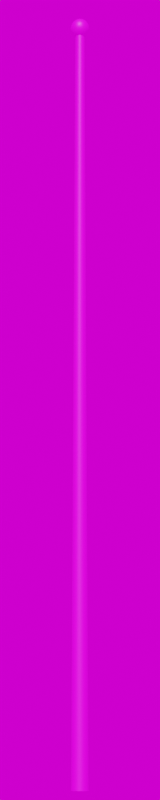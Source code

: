 # Source: Gro_e_Glocke_6000.blend  (saved by Blender 3.4.6; exported with 4.5.12 LTS)
import bpy
from mathutils import Matrix  # noqa: F401  (used for matrix-valued properties, if any)

bpy.ops.wm.read_factory_settings(use_empty=True)
scene = bpy.context.scene
scene.name = 'Scene'

# ---- collections
col_collection = bpy.data.collections.new('Collection'); scene.collection.children.link(col_collection)

# ---- images (referenced by path relative to the original .blend; pixels are not part of the script)
import os
ASSET_DIR = os.environ.get("B2B_ASSET_DIR", "")  # directory of the original .blend (textures are referenced by path, not embedded)
HERE = os.path.dirname(os.path.abspath(__file__))  # packed textures are extracted next to this script under _unpacked/

def load_image(name, relpath, width, height, colorspace="sRGB"):
    """Load a texture the original file referenced (path relative to the .blend, or extracted next to this script)."""
    p = next((c for c in (os.path.join(HERE, relpath), os.path.join(ASSET_DIR, relpath)) if relpath and os.path.exists(c)), "")
    if p:
        img = bpy.data.images.load(p, check_existing=True)
        img.name = name
    else:  # same state as the original file: an image datablock whose file is absent (Cycles renders it pink)
        img = bpy.data.images.new(name, width, height)
        img.source = "FILE"
        img.filepath = "//" + (relpath or name)
    img.colorspace_settings.name = colorspace
    return img
img_dunkelgrau_jpg_010 = load_image('dunkelgrau.jpg.010', 'dunkelgrau.jpg', 1024, 1024, 'sRGB')
img_kloofendal_48d_partly_cloudy_puresky_8k_hdr = load_image('kloofendal_48d_partly_cloudy_puresky_8k.hdr', 'kloofendal_48d_partly_cloudy_puresky_8k.hdr', 1024, 1024, 'Linear Rec.709')

# ---- materials (node trees are filled in below, after node groups)
mat_dunkelgrau_015 = bpy.data.materials.new('dunkelgrau.015')
mat_dunkelgrau_015.roughness = 0.5
mat_dunkelgrau_016 = bpy.data.materials.new('dunkelgrau.016')
mat_dunkelgrau_016.roughness = 0.5

# ---- material node trees
mat_dunkelgrau_015.use_nodes = True; mat_dunkelgrau_015.node_tree.nodes.clear()
_N = mat_dunkelgrau_015.node_tree.nodes; _L = mat_dunkelgrau_015.node_tree.links
n0 = _N.new('ShaderNodeBsdfPrincipled'); n0.name = 'Principled BSDF'; n0.location = (1200, 0)
n0.distribution = 'GGX'
n0.subsurface_method = 'RANDOM_WALK_SKIN'
n0.inputs[3].default_value = 1.45
n0.inputs[27].default_value = (0.0, 0.0, 0.0, 1.0)
n0.inputs[28].default_value = 1.0
n1 = _N.new('ShaderNodeOutputMaterial'); n1.name = 'Material Output'; n1.location = (1500, 0)
n2 = _N.new('ShaderNodeTexImage'); n2.name = 'Image Texture'; n2.location = (600, 0)
n2.image = img_dunkelgrau_jpg_010
_L.new(n2.outputs[0], n0.inputs[0])
_L.new(n0.outputs[0], n1.inputs[0])
n1.is_active_output = True
mat_dunkelgrau_016.use_nodes = True; mat_dunkelgrau_016.node_tree.nodes.clear()
_N = mat_dunkelgrau_016.node_tree.nodes; _L = mat_dunkelgrau_016.node_tree.links
n0 = _N.new('ShaderNodeBsdfPrincipled'); n0.name = 'Principled BSDF'; n0.location = (1200, 0)
n0.distribution = 'GGX'
n0.subsurface_method = 'RANDOM_WALK_SKIN'
n0.inputs[3].default_value = 1.45
n0.inputs[27].default_value = (0.0, 0.0, 0.0, 1.0)
n0.inputs[28].default_value = 1.0
n1 = _N.new('ShaderNodeOutputMaterial'); n1.name = 'Material Output'; n1.location = (1500, 0)
n2 = _N.new('ShaderNodeTexImage'); n2.name = 'Image Texture'; n2.location = (600, 0)
n2.image = img_dunkelgrau_jpg_010
_L.new(n2.outputs[0], n0.inputs[0])
_L.new(n0.outputs[0], n1.inputs[0])
n1.is_active_output = True

# ---- world
world_world = bpy.data.worlds.new('World'); scene.world = world_world
world_world.use_nodes = True; world_world.node_tree.nodes.clear()
_N = world_world.node_tree.nodes; _L = world_world.node_tree.links
n0 = _N.new('ShaderNodeOutputWorld'); n0.name = 'World Output'; n0.location = (300, 300)
n1 = _N.new('ShaderNodeBackground'); n1.name = 'Background'; n1.location = (10, 300)
n2 = _N.new('ShaderNodeTexEnvironment'); n2.name = 'Environment Texture'; n2.location = (-280, 280)
n2.image = img_kloofendal_48d_partly_cloudy_puresky_8k_hdr
_L.new(n1.outputs[0], n0.inputs[0])
_L.new(n2.outputs[0], n1.inputs[0])
n0.is_active_output = True
world_world.color = (0.05088, 0.05088, 0.05088)
world_world.use_sun_shadow = False
world_world.sun_shadow_jitter_overblur = 0.0

# ---- cameras
cam_camera = bpy.data.cameras.new('Camera')
cam_camera.lens = 100.0

# ---- meshes
me_gro_e_mastkugel = bpy.data.meshes.new('große_Mastkugel')
me_gro_e_mastkugel.from_pydata([(0.0, 0.06929, 6.03), (0.0, 0.075, 6.0), (0.0, 0.06929, 5.97), (0.0, 0.0287, 5.928), (0.01098, 0.02652, 6.072), (0.02029, 0.049, 6.055), (0.02652, 0.06402, 6.03), (0.0287, 0.06929, 6.0), (0.02652, 0.06402, 5.97), (0.02029, 0.049, 5.945), (0.01098, 0.02652, 5.928), (0.02029, 0.02029, 6.072), (0.0375, 0.0375, 6.055), (0.049, 0.049, 6.03), (0.05303, 0.05303, 6.0), (0.049, 0.049, 5.97), (0.0375, 0.0375, 5.945), (0.02029, 0.02029, 5.928), (0.02652, 0.01098, 6.072), (0.049, 0.02029, 6.055), (0.06402, 0.02652, 6.03), (0.06929, 0.0287, 6.0), (0.06402, 0.02652, 5.97), (0.049, 0.02029, 5.945), (0.02652, 0.01098, 5.928), (0.0287, 0.0, 6.072), (0.05303, 0.0, 6.055), (0.06929, 0.0, 6.03), (0.075, 0.0, 6.0), (0.06929, 0.0, 5.97), (0.05303, 0.0, 5.945), (0.0287, 0.0, 5.928), (0.02652, -0.01098, 6.072), (0.049, -0.02029, 6.055), (0.06402, -0.02652, 6.03), (0.06929, -0.0287, 6.0), (0.06402, -0.02652, 5.97), (0.049, -0.02029, 5.945), (0.02652, -0.01098, 5.928), (0.02029, -0.02029, 6.072), (0.0375, -0.0375, 6.055), (0.049, -0.049, 6.03), (0.05303, -0.05303, 6.0), (0.049, -0.049, 5.97), (0.0375, -0.0375, 5.945), (0.02029, -0.02029, 5.928), (0.01098, -0.02652, 6.072), (0.02029, -0.049, 6.055), (0.02652, -0.06402, 6.03), (0.0287, -0.06929, 6.0), (0.02652, -0.06402, 5.97), (0.02029, -0.049, 5.945), (0.01098, -0.02652, 5.928), (0.0, -0.0287, 6.072), (0.0, -0.05303, 6.055), (0.0, -0.06929, 6.03), (0.0, -0.075, 6.0), (0.0, -0.06929, 5.97), (0.0, -0.05303, 5.945), (0.0, -0.0287, 5.928), (0.0, 0.0, 6.078), (-0.01098, -0.02652, 6.072), (-0.02029, -0.049, 6.055), (-0.02652, -0.06402, 6.03), (-0.0287, -0.06929, 6.0), (-0.02652, -0.06402, 5.97), (-0.02029, -0.049, 5.945), (-0.01098, -0.02652, 5.928), (-0.02029, -0.02029, 6.072), (-0.0375, -0.0375, 6.055), (-0.049, -0.049, 6.03), (-0.05303, -0.05303, 6.0), (-0.049, -0.049, 5.97), (-0.0375, -0.0375, 5.945), (-0.02029, -0.02029, 5.928), (-0.02652, -0.01098, 6.072), (-0.049, -0.02029, 6.055), (-0.06402, -0.02652, 6.03), (-0.06929, -0.0287, 6.0), (-0.06402, -0.02652, 5.97), (-0.049, -0.02029, 5.945), (-0.02652, -0.01098, 5.928), (-0.0287, 0.0, 6.072), (-0.05303, 0.0, 6.055), (-0.06929, 0.0, 6.03), (-0.075, 0.0, 6.0), (-0.06929, 0.0, 5.97), (-0.05303, 0.0, 5.945), (-0.0287, 0.0, 5.928), (-0.02652, 0.01098, 6.072), (-0.049, 0.02029, 6.055), (-0.06402, 0.02652, 6.03), (-0.06929, 0.0287, 6.0), (-0.06402, 0.02652, 5.97), (-0.049, 0.02029, 5.945), (-0.02652, 0.01098, 5.928), (-0.02029, 0.02029, 6.072), (-0.0375, 0.0375, 6.055), (-0.049, 0.049, 6.03), (-0.05303, 0.05303, 6.0), (-0.049, 0.049, 5.97), (-0.0375, 0.0375, 5.945), (-0.02029, 0.02029, 5.928), (-0.01098, 0.02652, 6.072), (-0.02029, 0.049, 6.055), (-0.02652, 0.06402, 6.03), (-0.0287, 0.06929, 6.0), (-0.02652, 0.06402, 5.97), (-0.02029, 0.049, 5.945), (-0.01098, 0.02652, 5.928), (0.0, 0.0287, 6.072), (0.0, 0.05303, 6.055), (0.0, 0.05303, 5.945)], [], [(1, 8, 2), (111, 6, 0), (110, 60, 4), (112, 8, 9), (0, 7, 1), (111, 4, 5), (112, 10, 3), (8, 16, 9), (6, 14, 7), (4, 12, 5), (10, 16, 17), (7, 15, 8), (5, 13, 6), (4, 60, 11), (11, 19, 12), (16, 24, 17), (15, 21, 22), (12, 20, 13), (11, 60, 18), (16, 22, 23), (13, 21, 14), (23, 31, 24), (22, 28, 29), (19, 27, 20), (18, 60, 25), (22, 30, 23), (20, 28, 21), (18, 26, 19), (25, 60, 32), (29, 37, 30), (27, 35, 28), (25, 33, 26), (31, 37, 38), (28, 36, 29), (27, 33, 34), (36, 44, 37), (34, 42, 35), (32, 40, 33), (37, 45, 38), (35, 43, 36), (33, 41, 34), (32, 60, 39), (45, 51, 52), (43, 49, 50), (41, 47, 48), (39, 60, 46), (44, 50, 51), (41, 49, 42), (39, 47, 40), (49, 57, 50), (47, 55, 48), (46, 60, 53), (50, 58, 51), (48, 56, 49), (46, 54, 47), (51, 59, 52), (57, 66, 58), (55, 64, 56), (53, 62, 54), (58, 67, 59), (56, 65, 57), (55, 62, 63), (53, 60, 61), (63, 71, 64), (62, 68, 69), (66, 74, 67), (64, 72, 65), (63, 69, 70), (61, 60, 68), (65, 73, 66), (73, 81, 74), (72, 78, 79), (69, 77, 70), (68, 60, 75), (72, 80, 73), (70, 78, 71), (68, 76, 69), (77, 83, 84), (75, 60, 82), (79, 87, 80), (77, 85, 78), (75, 83, 76), (80, 88, 81), (79, 85, 86), (86, 94, 87), (84, 92, 85), (83, 89, 90), (88, 94, 95), (85, 93, 86), (83, 91, 84), (82, 60, 89), (89, 97, 90), (94, 102, 95), (93, 99, 100), (90, 98, 91), (89, 60, 96), (93, 101, 94), (91, 99, 92), (101, 109, 102), (99, 107, 100), (97, 105, 98), (96, 60, 103), (101, 107, 108), (98, 106, 99), (97, 103, 104), (103, 60, 110), (107, 112, 108), (106, 0, 1), (103, 111, 104), (108, 3, 109), (106, 2, 107), (104, 0, 105), (1, 7, 8), (111, 5, 6), (112, 2, 8), (0, 6, 7), (111, 110, 4), (112, 9, 10), (8, 15, 16), (6, 13, 14), (4, 11, 12), (10, 9, 16), (7, 14, 15), (5, 12, 13), (11, 18, 19), (16, 23, 24), (15, 14, 21), (12, 19, 20), (16, 15, 22), (13, 20, 21), (23, 30, 31), (22, 21, 28), (19, 26, 27), (22, 29, 30), (20, 27, 28), (18, 25, 26), (29, 36, 37), (27, 34, 35), (25, 32, 33), (31, 30, 37), (28, 35, 36), (27, 26, 33), (36, 43, 44), (34, 41, 42), (32, 39, 40), (37, 44, 45), (35, 42, 43), (33, 40, 41), (45, 44, 51), (43, 42, 49), (41, 40, 47), (44, 43, 50), (41, 48, 49), (39, 46, 47), (49, 56, 57), (47, 54, 55), (50, 57, 58), (48, 55, 56), (46, 53, 54), (51, 58, 59), (57, 65, 66), (55, 63, 64), (53, 61, 62), (58, 66, 67), (56, 64, 65), (55, 54, 62), (63, 70, 71), (62, 61, 68), (66, 73, 74), (64, 71, 72), (63, 62, 69), (65, 72, 73), (73, 80, 81), (72, 71, 78), (69, 76, 77), (72, 79, 80), (70, 77, 78), (68, 75, 76), (77, 76, 83), (79, 86, 87), (77, 84, 85), (75, 82, 83), (80, 87, 88), (79, 78, 85), (86, 93, 94), (84, 91, 92), (83, 82, 89), (88, 87, 94), (85, 92, 93), (83, 90, 91), (89, 96, 97), (94, 101, 102), (93, 92, 99), (90, 97, 98), (93, 100, 101), (91, 98, 99), (101, 108, 109), (99, 106, 107), (97, 104, 105), (101, 100, 107), (98, 105, 106), (97, 96, 103), (107, 2, 112), (106, 105, 0), (103, 110, 111), (108, 112, 3), (106, 1, 2), (104, 111, 0)])
me_gro_e_mastkugel.polygons.foreach_set('use_smooth', [True] * 208)
_uv = me_gro_e_mastkugel.uv_layers.new(name='UVMap')
_uv.uv.foreach_set('vector', [1.0, 0.4571, 0.9375, 0.3373, 1.0, 0.3373, 1.0, 0.7164, 0.9375, 0.5832, 1.0, 0.5832, 1.0, 0.8561, 1.061, 1.0, 0.9375, 0.8561, 1.0, 0.2222, 0.9375, 0.3373, 0.9375, 0.2222, 1.0, 0.5832, 0.9375, 0.4571, 1.0, 0.4571, 1.0, 0.7164, 0.9375, 0.8561, 0.9375, 0.7164, 1.0, 0.2222, 0.9375, 0.1103, 1.0, 0.1103, 0.9375, 0.3373, 0.875, 0.2222, 0.9375, 0.2222, 0.9375, 0.5832, 0.875, 0.4571, 0.9375, 0.4571, 0.9375, 0.8561, 0.875, 0.7164, 0.9375, 0.7164, 0.9375, 0.1103, 0.875, 0.2222, 0.875, 0.1103, 0.9375, 0.4571, 0.875, 0.3373, 0.9375, 0.3373, 0.9375, 0.7164, 0.875, 0.5832, 0.9375, 0.5832, 0.9375, 0.8561, 1.061, 1.0, 0.875, 0.8561, 0.875, 0.8561, 0.8125, 0.7164, 0.875, 0.7164, 0.875, 0.2222, 0.8125, 0.1103, 0.875, 0.1103, 0.875, 0.3373, 0.8125, 0.4571, 0.8125, 0.3373, 0.875, 0.7164, 0.8125, 0.5832, 0.875, 0.5832, 0.875, 0.8561, 1.061, 1.0, 0.8125, 0.8561, 0.875, 0.2222, 0.8125, 0.3373, 0.8125, 0.2222, 0.875, 0.5832, 0.8125, 0.4571, 0.875, 0.4571, 0.8125, 0.2222, 0.75, 0.1103, 0.8125, 0.1103, 0.8125, 0.3373, 0.75, 0.4571, 0.75, 0.3373, 0.8125, 0.7164, 0.75, 0.5832, 0.8125, 0.5832, 0.8125, 0.8561, 1.061, 1.0, 0.75, 0.8561, 0.8125, 0.3373, 0.75, 0.2222, 0.8125, 0.2222, 0.8125, 0.5832, 0.75, 0.4571, 0.8125, 0.4571, 0.8125, 0.8561, 0.75, 0.7164, 0.8125, 0.7164, 0.75, 0.8561, 1.061, 1.0, 0.6875, 0.8561, 0.75, 0.3373, 0.6875, 0.2222, 0.75, 0.2222, 0.75, 0.5832, 0.6875, 0.4571, 0.75, 0.4571, 0.75, 0.8561, 0.6875, 0.7164, 0.75, 0.7164, 0.75, 0.1103, 0.6875, 0.2222, 0.6875, 0.1103, 0.75, 0.4571, 0.6875, 0.3373, 0.75, 0.3373, 0.75, 0.5832, 0.6875, 0.7164, 0.6875, 0.5832, 0.6875, 0.3373, 0.625, 0.2222, 0.6875, 0.2222, 0.6875, 0.5832, 0.625, 0.4571, 0.6875, 0.4571, 0.6875, 0.8561, 0.625, 0.7164, 0.6875, 0.7164, 0.6875, 0.2222, 0.625, 0.1103, 0.6875, 0.1103, 0.6875, 0.4571, 0.625, 0.3373, 0.6875, 0.3373, 0.6875, 0.7164, 0.625, 0.5832, 0.6875, 0.5832, 0.6875, 0.8561, 1.061, 1.0, 0.625, 0.8561, 0.625, 0.1103, 0.5625, 0.2222, 0.5625, 0.1103, 0.625, 0.3373, 0.5625, 0.4571, 0.5625, 0.3373, 0.625, 0.5832, 0.5625, 0.7164, 0.5625, 0.5832, 0.625, 0.8561, 1.061, 1.0, 0.5625, 0.8561, 0.625, 0.2222, 0.5625, 0.3373, 0.5625, 0.2222, 0.625, 0.5832, 0.5625, 0.4571, 0.625, 0.4571, 0.625, 0.8561, 0.5625, 0.7164, 0.625, 0.7164, 0.5625, 0.4571, 0.5, 0.3373, 0.5625, 0.3373, 0.5625, 0.7164, 0.5, 0.5832, 0.5625, 0.5832, 0.5625, 0.8561, 1.061, 1.0, 0.5, 0.8561, 0.5625, 0.3373, 0.5, 0.2222, 0.5625, 0.2222, 0.5625, 0.5832, 0.5, 0.4571, 0.5625, 0.4571, 0.5625, 0.8561, 0.5, 0.7164, 0.5625, 0.7164, 0.5625, 0.2222, 0.5, 0.1103, 0.5625, 0.1103, 0.5, 0.3373, 0.4375, 0.2222, 0.5, 0.2222, 0.5, 0.5832, 0.4375, 0.4571, 0.5, 0.4571, 0.5, 0.8561, 0.4375, 0.7164, 0.5, 0.7164, 0.5, 0.2222, 0.4375, 0.1103, 0.5, 0.1103, 0.5, 0.4571, 0.4375, 0.3373, 0.5, 0.3373, 0.5, 0.5832, 0.4375, 0.7164, 0.4375, 0.5832, 0.5, 0.8561, 0.06083, 1.0, 0.4375, 0.8561, 0.4375, 0.5832, 0.375, 0.4571, 0.4375, 0.4571, 0.4375, 0.7164, 0.375, 0.8561, 0.375, 0.7164, 0.4375, 0.2222, 0.375, 0.1103, 0.4375, 0.1103, 0.4375, 0.4571, 0.375, 0.3373, 0.4375, 0.3373, 0.4375, 0.5832, 0.375, 0.7164, 0.375, 0.5832, 0.4375, 0.8561, 0.06083, 1.0, 0.375, 0.8561, 0.4375, 0.3373, 0.375, 0.2222, 0.4375, 0.2222, 0.375, 0.2222, 0.3125, 0.1103, 0.375, 0.1103, 0.375, 0.3373, 0.3125, 0.4571, 0.3125, 0.3373, 0.375, 0.7164, 0.3125, 0.5832, 0.375, 0.5832, 0.375, 0.8561, 0.06083, 1.0, 0.3125, 0.8561, 0.375, 0.3373, 0.3125, 0.2222, 0.375, 0.2222, 0.375, 0.5832, 0.3125, 0.4571, 0.375, 0.4571, 0.375, 0.8561, 0.3125, 0.7164, 0.375, 0.7164, 0.3125, 0.5832, 0.25, 0.7164, 0.25, 0.5832, 0.3125, 0.8561, 0.06083, 1.0, 0.25, 0.8561, 0.3125, 0.3373, 0.25, 0.2222, 0.3125, 0.2222, 0.3125, 0.5832, 0.25, 0.4571, 0.3125, 0.4571, 0.3125, 0.8561, 0.25, 0.7164, 0.3125, 0.7164, 0.3125, 0.2222, 0.25, 0.1103, 0.3125, 0.1103, 0.3125, 0.3373, 0.25, 0.4571, 0.25, 0.3373, 0.25, 0.3373, 0.1875, 0.2222, 0.25, 0.2222, 0.25, 0.5832, 0.1875, 0.4571, 0.25, 0.4571, 0.25, 0.7164, 0.1875, 0.8561, 0.1875, 0.7164, 0.25, 0.1103, 0.1875, 0.2222, 0.1875, 0.1103, 0.25, 0.4571, 0.1875, 0.3373, 0.25, 0.3373, 0.25, 0.7164, 0.1875, 0.5832, 0.25, 0.5832, 0.25, 0.8561, 0.06083, 1.0, 0.1875, 0.8561, 0.1875, 0.8561, 0.125, 0.7164, 0.1875, 0.7164, 0.1875, 0.2222, 0.125, 0.1103, 0.1875, 0.1103, 0.1875, 0.3373, 0.125, 0.4571, 0.125, 0.3373, 0.1875, 0.7164, 0.125, 0.5832, 0.1875, 0.5832, 0.1875, 0.8561, 0.06083, 1.0, 0.125, 0.8561, 0.1875, 0.3373, 0.125, 0.2222, 0.1875, 0.2222, 0.1875, 0.5832, 0.125, 0.4571, 0.1875, 0.4571, 0.125, 0.2222, 0.0625, 0.1103, 0.125, 0.1103, 0.125, 0.4571, 0.0625, 0.3373, 0.125, 0.3373, 0.125, 0.7164, 0.0625, 0.5832, 0.125, 0.5832, 0.125, 0.8561, 0.06083, 1.0, 0.0625, 0.8561, 0.125, 0.2222, 0.0625, 0.3373, 0.0625, 0.2222, 0.125, 0.5832, 0.0625, 0.4571, 0.125, 0.4571, 0.125, 0.7164, 0.0625, 0.8561, 0.0625, 0.7164, 1.062, 0.8561, 1.061, 1.0, 1.0, 0.8561, 1.062, 0.3373, 1.0, 0.2222, 1.062, 0.2222, 0.0625, 0.4571, 0.0, 0.5832, 0.0, 0.4571, 1.062, 0.8561, 1.0, 0.7164, 1.062, 0.7164, 1.062, 0.2222, 1.0, 0.1103, 1.062, 0.1103, 0.0625, 0.4571, 0.0, 0.3373, 0.0625, 0.3373, 1.062, 0.7164, 1.0, 0.5832, 1.062, 0.5832, 1.0, 0.4571, 0.9375, 0.4571, 0.9375, 0.3373, 1.0, 0.7164, 0.9375, 0.7164, 0.9375, 0.5832, 1.0, 0.2222, 1.0, 0.3373, 0.9375, 0.3373, 1.0, 0.5832, 0.9375, 0.5832, 0.9375, 0.4571, 1.0, 0.7164, 1.0, 0.8561, 0.9375, 0.8561, 1.0, 0.2222, 0.9375, 0.2222, 0.9375, 0.1103, 0.9375, 0.3373, 0.875, 0.3373, 0.875, 0.2222, 0.9375, 0.5832, 0.875, 0.5832, 0.875, 0.4571, 0.9375, 0.8561, 0.875, 0.8561, 0.875, 0.7164, 0.9375, 0.1103, 0.9375, 0.2222, 0.875, 0.2222, 0.9375, 0.4571, 0.875, 0.4571, 0.875, 0.3373, 0.9375, 0.7164, 0.875, 0.7164, 0.875, 0.5832, 0.875, 0.8561, 0.8125, 0.8561, 0.8125, 0.7164, 0.875, 0.2222, 0.8125, 0.2222, 0.8125, 0.1103, 0.875, 0.3373, 0.875, 0.4571, 0.8125, 0.4571, 0.875, 0.7164, 0.8125, 0.7164, 0.8125, 0.5832, 0.875, 0.2222, 0.875, 0.3373, 0.8125, 0.3373, 0.875, 0.5832, 0.8125, 0.5832, 0.8125, 0.4571, 0.8125, 0.2222, 0.75, 0.2222, 0.75, 0.1103, 0.8125, 0.3373, 0.8125, 0.4571, 0.75, 0.4571, 0.8125, 0.7164, 0.75, 0.7164, 0.75, 0.5832, 0.8125, 0.3373, 0.75, 0.3373, 0.75, 0.2222, 0.8125, 0.5832, 0.75, 0.5832, 0.75, 0.4571, 0.8125, 0.8561, 0.75, 0.8561, 0.75, 0.7164, 0.75, 0.3373, 0.6875, 0.3373, 0.6875, 0.2222, 0.75, 0.5832, 0.6875, 0.5832, 0.6875, 0.4571, 0.75, 0.8561, 0.6875, 0.8561, 0.6875, 0.7164, 0.75, 0.1103, 0.75, 0.2222, 0.6875, 0.2222, 0.75, 0.4571, 0.6875, 0.4571, 0.6875, 0.3373, 0.75, 0.5832, 0.75, 0.7164, 0.6875, 0.7164, 0.6875, 0.3373, 0.625, 0.3373, 0.625, 0.2222, 0.6875, 0.5832, 0.625, 0.5832, 0.625, 0.4571, 0.6875, 0.8561, 0.625, 0.8561, 0.625, 0.7164, 0.6875, 0.2222, 0.625, 0.2222, 0.625, 0.1103, 0.6875, 0.4571, 0.625, 0.4571, 0.625, 0.3373, 0.6875, 0.7164, 0.625, 0.7164, 0.625, 0.5832, 0.625, 0.1103, 0.625, 0.2222, 0.5625, 0.2222, 0.625, 0.3373, 0.625, 0.4571, 0.5625, 0.4571, 0.625, 0.5832, 0.625, 0.7164, 0.5625, 0.7164, 0.625, 0.2222, 0.625, 0.3373, 0.5625, 0.3373, 0.625, 0.5832, 0.5625, 0.5832, 0.5625, 0.4571, 0.625, 0.8561, 0.5625, 0.8561, 0.5625, 0.7164, 0.5625, 0.4571, 0.5, 0.4571, 0.5, 0.3373, 0.5625, 0.7164, 0.5, 0.7164, 0.5, 0.5832, 0.5625, 0.3373, 0.5, 0.3373, 0.5, 0.2222, 0.5625, 0.5832, 0.5, 0.5832, 0.5, 0.4571, 0.5625, 0.8561, 0.5, 0.8561, 0.5, 0.7164, 0.5625, 0.2222, 0.5, 0.2222, 0.5, 0.1103, 0.5, 0.3373, 0.4375, 0.3373, 0.4375, 0.2222, 0.5, 0.5832, 0.4375, 0.5832, 0.4375, 0.4571, 0.5, 0.8561, 0.4375, 0.8561, 0.4375, 0.7164, 0.5, 0.2222, 0.4375, 0.2222, 0.4375, 0.1103, 0.5, 0.4571, 0.4375, 0.4571, 0.4375, 0.3373, 0.5, 0.5832, 0.5, 0.7164, 0.4375, 0.7164, 0.4375, 0.5832, 0.375, 0.5832, 0.375, 0.4571, 0.4375, 0.7164, 0.4375, 0.8561, 0.375, 0.8561, 0.4375, 0.2222, 0.375, 0.2222, 0.375, 0.1103, 0.4375, 0.4571, 0.375, 0.4571, 0.375, 0.3373, 0.4375, 0.5832, 0.4375, 0.7164, 0.375, 0.7164, 0.4375, 0.3373, 0.375, 0.3373, 0.375, 0.2222, 0.375, 0.2222, 0.3125, 0.2222, 0.3125, 0.1103, 0.375, 0.3373, 0.375, 0.4571, 0.3125, 0.4571, 0.375, 0.7164, 0.3125, 0.7164, 0.3125, 0.5832, 0.375, 0.3373, 0.3125, 0.3373, 0.3125, 0.2222, 0.375, 0.5832, 0.3125, 0.5832, 0.3125, 0.4571, 0.375, 0.8561, 0.3125, 0.8561, 0.3125, 0.7164, 0.3125, 0.5832, 0.3125, 0.7164, 0.25, 0.7164, 0.3125, 0.3373, 0.25, 0.3373, 0.25, 0.2222, 0.3125, 0.5832, 0.25, 0.5832, 0.25, 0.4571, 0.3125, 0.8561, 0.25, 0.8561, 0.25, 0.7164, 0.3125, 0.2222, 0.25, 0.2222, 0.25, 0.1103, 0.3125, 0.3373, 0.3125, 0.4571, 0.25, 0.4571, 0.25, 0.3373, 0.1875, 0.3373, 0.1875, 0.2222, 0.25, 0.5832, 0.1875, 0.5832, 0.1875, 0.4571, 0.25, 0.7164, 0.25, 0.8561, 0.1875, 0.8561, 0.25, 0.1103, 0.25, 0.2222, 0.1875, 0.2222, 0.25, 0.4571, 0.1875, 0.4571, 0.1875, 0.3373, 0.25, 0.7164, 0.1875, 0.7164, 0.1875, 0.5832, 0.1875, 0.8561, 0.125, 0.8561, 0.125, 0.7164, 0.1875, 0.2222, 0.125, 0.2222, 0.125, 0.1103, 0.1875, 0.3373, 0.1875, 0.4571, 0.125, 0.4571, 0.1875, 0.7164, 0.125, 0.7164, 0.125, 0.5832, 0.1875, 0.3373, 0.125, 0.3373, 0.125, 0.2222, 0.1875, 0.5832, 0.125, 0.5832, 0.125, 0.4571, 0.125, 0.2222, 0.0625, 0.2222, 0.0625, 0.1103, 0.125, 0.4571, 0.0625, 0.4571, 0.0625, 0.3373, 0.125, 0.7164, 0.0625, 0.7164, 0.0625, 0.5832, 0.125, 0.2222, 0.125, 0.3373, 0.0625, 0.3373, 0.125, 0.5832, 0.0625, 0.5832, 0.0625, 0.4571, 0.125, 0.7164, 0.125, 0.8561, 0.0625, 0.8561, 1.062, 0.3373, 1.0, 0.3373, 1.0, 0.2222, 0.0625, 0.4571, 0.0625, 0.5832, 0.0, 0.5832, 1.062, 0.8561, 1.0, 0.8561, 1.0, 0.7164, 1.062, 0.2222, 1.0, 0.2222, 1.0, 0.1103, 0.0625, 0.4571, 0.0, 0.4571, 0.0, 0.3373, 1.062, 0.7164, 1.0, 0.7164, 1.0, 0.5832])
me_gro_e_mastkugel.materials.append(mat_dunkelgrau_015)
me_gro_e_mastkugel.update()
me_gro_e_mastkugel.normals_split_custom_set([tuple(v) for v in zip(*[iter([3.199e-07, 1.0, 8.287e-07, 0.3567, 0.8612, -0.362, -1.442e-05, 0.9322, -0.3621, 3.058e-06, 0.7321, 0.6812, 0.3567, 0.8612, 0.3621, -6.109e-07, 0.9322, 0.3621, -1.662e-07, 0.4162, 0.9093, -9.52e-07, -2.043e-07, 1.0, 0.1593, 0.3845, 0.9093, -1.655e-06, 0.7322, -0.6811, 0.3567, 0.8612, -0.362, 0.2802, 0.6765, -0.6811, -6.109e-07, 0.9322, 0.3621, 0.3827, 0.9239, -1.224e-06, 3.199e-07, 1.0, 8.287e-07, 3.058e-06, 0.7321, 0.6812, 0.1593, 0.3845, 0.9093, 0.2802, 0.6764, 0.6812, -1.655e-06, 0.7322, -0.6811, 0.2183, 0.5271, -0.8213, 5.915e-06, 0.5705, -0.8213, 0.3567, 0.8612, -0.362, 0.5177, 0.5177, -0.6812, 0.2802, 0.6765, -0.6811, 0.3567, 0.8612, 0.3621, 0.7071, 0.7071, -2.398e-06, 0.3827, 0.9239, -1.224e-06, 0.1593, 0.3845, 0.9093, 0.5177, 0.5177, 0.6812, 0.2802, 0.6764, 0.6812, 0.2183, 0.5271, -0.8213, 0.5177, 0.5177, -0.6812, 0.4034, 0.4034, -0.8213, 0.3827, 0.9239, -1.224e-06, 0.6591, 0.6591, -0.3621, 0.3567, 0.8612, -0.362, 0.2802, 0.6764, 0.6812, 0.6591, 0.6591, 0.3621, 0.3567, 0.8612, 0.3621, 0.1593, 0.3845, 0.9093, -9.52e-07, -2.043e-07, 1.0, 0.2944, 0.2944, 0.9092, 0.2944, 0.2944, 0.9092, 0.6765, 0.2802, 0.6811, 0.5177, 0.5177, 0.6812, 0.5177, 0.5177, -0.6812, 0.5271, 0.2183, -0.8213, 0.4034, 0.4034, -0.8213, 0.6591, 0.6591, -0.3621, 0.9239, 0.3827, -3.224e-07, 0.8612, 0.3567, -0.3621, 0.5177, 0.5177, 0.6812, 0.8612, 0.3567, 0.3621, 0.6591, 0.6591, 0.3621, 0.2944, 0.2944, 0.9092, -9.52e-07, -2.043e-07, 1.0, 0.3846, 0.1593, 0.9092, 0.5177, 0.5177, -0.6812, 0.8612, 0.3567, -0.3621, 0.6764, 0.2802, -0.6812, 0.6591, 0.6591, 0.3621, 0.9239, 0.3827, -3.224e-07, 0.7071, 0.7071, -2.398e-06, 0.6764, 0.2802, -0.6812, 0.5705, 2.689e-06, -0.8213, 0.5271, 0.2183, -0.8213, 0.8612, 0.3567, -0.3621, 1.0, -4.252e-06, -3.736e-06, 0.9322, 3.418e-07, -0.362, 0.6765, 0.2802, 0.6811, 0.9321, -4.89e-06, 0.3621, 0.8612, 0.3567, 0.3621, 0.3846, 0.1593, 0.9092, -9.52e-07, -2.043e-07, 1.0, 0.4162, -7.716e-07, 0.9093, 0.8612, 0.3567, -0.3621, 0.7322, 2.99e-06, -0.6811, 0.6764, 0.2802, -0.6812, 0.8612, 0.3567, 0.3621, 1.0, -4.252e-06, -3.736e-06, 0.9239, 0.3827, -3.224e-07, 0.3846, 0.1593, 0.9092, 0.7322, -1.728e-06, 0.6811, 0.6765, 0.2802, 0.6811, 0.4162, -7.716e-07, 0.9093, -9.52e-07, -2.043e-07, 1.0, 0.3846, -0.1593, 0.9092, 0.9322, 3.418e-07, -0.362, 0.6765, -0.2802, -0.6811, 0.7322, 2.99e-06, -0.6811, 0.9321, -4.89e-06, 0.3621, 0.9239, -0.3827, -2.428e-06, 1.0, -4.252e-06, -3.736e-06, 0.4162, -7.716e-07, 0.9093, 0.6765, -0.2802, 0.6811, 0.7322, -1.728e-06, 0.6811, 0.5705, 2.689e-06, -0.8213, 0.6765, -0.2802, -0.6811, 0.5271, -0.2183, -0.8213, 1.0, -4.252e-06, -3.736e-06, 0.8612, -0.3567, -0.3621, 0.9322, 3.418e-07, -0.362, 0.9321, -4.89e-06, 0.3621, 0.6765, -0.2802, 0.6811, 0.8612, -0.3567, 0.3621, 0.8612, -0.3567, -0.3621, 0.5177, -0.5177, -0.6812, 0.6765, -0.2802, -0.6811, 0.8612, -0.3567, 0.3621, 0.7071, -0.7071, 8.01e-07, 0.9239, -0.3827, -2.428e-06, 0.3846, -0.1593, 0.9092, 0.5177, -0.5177, 0.6812, 0.6765, -0.2802, 0.6811, 0.6765, -0.2802, -0.6811, 0.4034, -0.4034, -0.8213, 0.5271, -0.2183, -0.8213, 0.9239, -0.3827, -2.428e-06, 0.6591, -0.6591, -0.362, 0.8612, -0.3567, -0.3621, 0.6765, -0.2802, 0.6811, 0.6591, -0.6592, 0.362, 0.8612, -0.3567, 0.3621, 0.3846, -0.1593, 0.9092, -9.52e-07, -2.043e-07, 1.0, 0.2944, -0.2944, 0.9092, 0.4034, -0.4034, -0.8213, 0.2802, -0.6765, -0.6811, 0.2183, -0.5271, -0.8213, 0.6591, -0.6591, -0.362, 0.3827, -0.9239, 1.181e-06, 0.3567, -0.8612, -0.3621, 0.6591, -0.6592, 0.362, 0.2802, -0.6765, 0.6811, 0.3567, -0.8612, 0.3621, 0.2944, -0.2944, 0.9092, -9.52e-07, -2.043e-07, 1.0, 0.1593, -0.3845, 0.9093, 0.5177, -0.5177, -0.6812, 0.3567, -0.8612, -0.3621, 0.2802, -0.6765, -0.6811, 0.6591, -0.6592, 0.362, 0.3827, -0.9239, 1.181e-06, 0.7071, -0.7071, 8.01e-07, 0.2944, -0.2944, 0.9092, 0.2802, -0.6765, 0.6811, 0.5177, -0.5177, 0.6812, 0.3827, -0.9239, 1.181e-06, 3.759e-06, -0.9322, -0.3621, 0.3567, -0.8612, -0.3621, 0.2802, -0.6765, 0.6811, -3.468e-06, -0.9322, 0.3621, 0.3567, -0.8612, 0.3621, 0.1593, -0.3845, 0.9093, -9.52e-07, -2.043e-07, 1.0, -3.293e-06, -0.4161, 0.9093, 0.3567, -0.8612, -0.3621, 4.759e-06, -0.7322, -0.6811, 0.2802, -0.6765, -0.6811, 0.3567, -0.8612, 0.3621, 8.061e-07, -1.0, 8.212e-07, 0.3827, -0.9239, 1.181e-06, 0.1593, -0.3845, 0.9093, -1.792e-06, -0.7322, 0.6811, 0.2802, -0.6765, 0.6811, 0.2802, -0.6765, -0.6811, -5.512e-06, -0.5705, -0.8213, 0.2183, -0.5271, -0.8213, 3.759e-06, -0.9322, -0.3621, -0.2802, -0.6765, -0.6811, 4.759e-06, -0.7322, -0.6811, -3.468e-06, -0.9322, 0.3621, -0.3827, -0.9239, -1.864e-06, 8.061e-07, -1.0, 8.212e-07, -3.293e-06, -0.4161, 0.9093, -0.2802, -0.6765, 0.6811, -1.792e-06, -0.7322, 0.6811, 4.759e-06, -0.7322, -0.6811, -0.2183, -0.5271, -0.8213, -5.512e-06, -0.5705, -0.8213, 8.061e-07, -1.0, 8.212e-07, -0.3567, -0.8612, -0.362, 3.759e-06, -0.9322, -0.3621, -3.468e-06, -0.9322, 0.3621, -0.2802, -0.6765, 0.6811, -0.3567, -0.8612, 0.3621, -3.293e-06, -0.4161, 0.9093, -9.52e-07, -2.043e-07, 1.0, -0.1593, -0.3845, 0.9093, -0.3567, -0.8612, 0.3621, -0.7071, -0.7071, 1.139e-06, -0.3827, -0.9239, -1.864e-06, -0.2802, -0.6765, 0.6811, -0.2944, -0.2944, 0.9092, -0.5177, -0.5177, 0.6812, -0.2802, -0.6765, -0.6811, -0.4034, -0.4034, -0.8213, -0.2183, -0.5271, -0.8213, -0.3827, -0.9239, -1.864e-06, -0.6592, -0.6592, -0.362, -0.3567, -0.8612, -0.362, -0.3567, -0.8612, 0.3621, -0.5177, -0.5177, 0.6812, -0.6591, -0.6591, 0.362, -0.1593, -0.3845, 0.9093, -9.52e-07, -2.043e-07, 1.0, -0.2944, -0.2944, 0.9092, -0.3567, -0.8612, -0.362, -0.5177, -0.5177, -0.6812, -0.2802, -0.6765, -0.6811, -0.5177, -0.5177, -0.6812, -0.5271, -0.2183, -0.8213, -0.4034, -0.4034, -0.8213, -0.6592, -0.6592, -0.362, -0.9239, -0.3827, -3.275e-07, -0.8612, -0.3567, -0.3621, -0.5177, -0.5177, 0.6812, -0.8612, -0.3567, 0.3621, -0.6591, -0.6591, 0.362, -0.2944, -0.2944, 0.9092, -9.52e-07, -2.043e-07, 1.0, -0.3846, -0.1593, 0.9092, -0.6592, -0.6592, -0.362, -0.6765, -0.2802, -0.6811, -0.5177, -0.5177, -0.6812, -0.6591, -0.6591, 0.362, -0.9239, -0.3827, -3.275e-07, -0.7071, -0.7071, 1.139e-06, -0.2944, -0.2944, 0.9092, -0.6764, -0.2802, 0.6811, -0.5177, -0.5177, 0.6812, -0.8612, -0.3567, 0.3621, -0.7322, 5.92e-07, 0.681, -0.9322, 4.005e-06, 0.362, -0.3846, -0.1593, 0.9092, -9.52e-07, -2.043e-07, 1.0, -0.4163, 4.935e-07, 0.9092, -0.8612, -0.3567, -0.3621, -0.7322, -3.288e-06, -0.6811, -0.6765, -0.2802, -0.6811, -0.8612, -0.3567, 0.3621, -1.0, -3.688e-06, -3.738e-06, -0.9239, -0.3827, -3.275e-07, -0.3846, -0.1593, 0.9092, -0.7322, 5.92e-07, 0.681, -0.6764, -0.2802, 0.6811, -0.6765, -0.2802, -0.6811, -0.5705, 1.383e-05, -0.8213, -0.5271, -0.2183, -0.8213, -0.8612, -0.3567, -0.3621, -1.0, -3.688e-06, -3.738e-06, -0.9322, 1.868e-08, -0.362, -0.9322, 1.868e-08, -0.362, -0.6764, 0.2802, -0.6811, -0.7322, -3.288e-06, -0.6811, -0.9322, 4.005e-06, 0.362, -0.9239, 0.3827, -6.348e-07, -1.0, -3.688e-06, -3.738e-06, -0.7322, 5.92e-07, 0.681, -0.3845, 0.1593, 0.9093, -0.6764, 0.2802, 0.6811, -0.5705, 1.383e-05, -0.8213, -0.6764, 0.2802, -0.6811, -0.5271, 0.2183, -0.8213, -1.0, -3.688e-06, -3.738e-06, -0.8612, 0.3567, -0.3621, -0.9322, 1.868e-08, -0.362, -0.7322, 5.92e-07, 0.681, -0.8612, 0.3567, 0.3621, -0.9322, 4.005e-06, 0.362, -0.4163, 4.935e-07, 0.9092, -9.52e-07, -2.043e-07, 1.0, -0.3845, 0.1593, 0.9093, -0.3845, 0.1593, 0.9093, -0.5177, 0.5177, 0.6812, -0.6764, 0.2802, 0.6811, -0.6764, 0.2802, -0.6811, -0.4034, 0.4034, -0.8213, -0.5271, 0.2183, -0.8213, -0.8612, 0.3567, -0.3621, -0.7071, 0.7071, -3.574e-06, -0.6591, 0.6591, -0.3621, -0.6764, 0.2802, 0.6811, -0.6592, 0.6592, 0.362, -0.8612, 0.3567, 0.3621, -0.3845, 0.1593, 0.9093, -9.52e-07, -2.043e-07, 1.0, -0.2944, 0.2944, 0.9092, -0.8612, 0.3567, -0.3621, -0.5177, 0.5177, -0.6812, -0.6764, 0.2802, -0.6811, -0.8612, 0.3567, 0.3621, -0.7071, 0.7071, -3.574e-06, -0.9239, 0.3827, -6.348e-07, -0.5177, 0.5177, -0.6812, -0.2183, 0.5271, -0.8213, -0.4034, 0.4034, -0.8213, -0.7071, 0.7071, -3.574e-06, -0.3567, 0.8612, -0.3621, -0.6591, 0.6591, -0.3621, -0.5177, 0.5177, 0.6812, -0.3567, 0.8612, 0.3621, -0.6592, 0.6592, 0.362, -0.2944, 0.2944, 0.9092, -9.52e-07, -2.043e-07, 1.0, -0.1593, 0.3845, 0.9093, -0.5177, 0.5177, -0.6812, -0.3567, 0.8612, -0.3621, -0.2802, 0.6765, -0.6811, -0.6592, 0.6592, 0.362, -0.3827, 0.9239, -8.363e-07, -0.7071, 0.7071, -3.574e-06, -0.5177, 0.5177, 0.6812, -0.1593, 0.3845, 0.9093, -0.2802, 0.6764, 0.6811, -0.1593, 0.3845, 0.9093, -9.52e-07, -2.043e-07, 1.0, -1.662e-07, 0.4162, 0.9093, -0.3567, 0.8612, -0.3621, -1.655e-06, 0.7322, -0.6811, -0.2802, 0.6765, -0.6811, -0.3827, 0.9239, -8.363e-07, -6.109e-07, 0.9322, 0.3621, 3.199e-07, 1.0, 8.287e-07, -0.1593, 0.3845, 0.9093, 3.058e-06, 0.7321, 0.6812, -0.2802, 0.6764, 0.6811, -0.2802, 0.6765, -0.6811, 5.915e-06, 0.5705, -0.8213, -0.2183, 0.5271, -0.8213, -0.3827, 0.9239, -8.363e-07, -1.442e-05, 0.9322, -0.3621, -0.3567, 0.8612, -0.3621, -0.2802, 0.6764, 0.6811, -6.109e-07, 0.9322, 0.3621, -0.3567, 0.8612, 0.3621, 3.199e-07, 1.0, 8.287e-07, 0.3827, 0.9239, -1.224e-06, 0.3567, 0.8612, -0.362, 3.058e-06, 0.7321, 0.6812, 0.2802, 0.6764, 0.6812, 0.3567, 0.8612, 0.3621, -1.655e-06, 0.7322, -0.6811, -1.442e-05, 0.9322, -0.3621, 0.3567, 0.8612, -0.362, -6.109e-07, 0.9322, 0.3621, 0.3567, 0.8612, 0.3621, 0.3827, 0.9239, -1.224e-06, 3.058e-06, 0.7321, 0.6812, -1.662e-07, 0.4162, 0.9093, 0.1593, 0.3845, 0.9093, -1.655e-06, 0.7322, -0.6811, 0.2802, 0.6765, -0.6811, 0.2183, 0.5271, -0.8213, 0.3567, 0.8612, -0.362, 0.6591, 0.6591, -0.3621, 0.5177, 0.5177, -0.6812, 0.3567, 0.8612, 0.3621, 0.6591, 0.6591, 0.3621, 0.7071, 0.7071, -2.398e-06, 0.1593, 0.3845, 0.9093, 0.2944, 0.2944, 0.9092, 0.5177, 0.5177, 0.6812, 0.2183, 0.5271, -0.8213, 0.2802, 0.6765, -0.6811, 0.5177, 0.5177, -0.6812, 0.3827, 0.9239, -1.224e-06, 0.7071, 0.7071, -2.398e-06, 0.6591, 0.6591, -0.3621, 0.2802, 0.6764, 0.6812, 0.5177, 0.5177, 0.6812, 0.6591, 0.6591, 0.3621, 0.2944, 0.2944, 0.9092, 0.3846, 0.1593, 0.9092, 0.6765, 0.2802, 0.6811, 0.5177, 0.5177, -0.6812, 0.6764, 0.2802, -0.6812, 0.5271, 0.2183, -0.8213, 0.6591, 0.6591, -0.3621, 0.7071, 0.7071, -2.398e-06, 0.9239, 0.3827, -3.224e-07, 0.5177, 0.5177, 0.6812, 0.6765, 0.2802, 0.6811, 0.8612, 0.3567, 0.3621, 0.5177, 0.5177, -0.6812, 0.6591, 0.6591, -0.3621, 0.8612, 0.3567, -0.3621, 0.6591, 0.6591, 0.3621, 0.8612, 0.3567, 0.3621, 0.9239, 0.3827, -3.224e-07, 0.6764, 0.2802, -0.6812, 0.7322, 2.99e-06, -0.6811, 0.5705, 2.689e-06, -0.8213, 0.8612, 0.3567, -0.3621, 0.9239, 0.3827, -3.224e-07, 1.0, -4.252e-06, -3.736e-06, 0.6765, 0.2802, 0.6811, 0.7322, -1.728e-06, 0.6811, 0.9321, -4.89e-06, 0.3621, 0.8612, 0.3567, -0.3621, 0.9322, 3.418e-07, -0.362, 0.7322, 2.99e-06, -0.6811, 0.8612, 0.3567, 0.3621, 0.9321, -4.89e-06, 0.3621, 1.0, -4.252e-06, -3.736e-06, 0.3846, 0.1593, 0.9092, 0.4162, -7.716e-07, 0.9093, 0.7322, -1.728e-06, 0.6811, 0.9322, 3.418e-07, -0.362, 0.8612, -0.3567, -0.3621, 0.6765, -0.2802, -0.6811, 0.9321, -4.89e-06, 0.3621, 0.8612, -0.3567, 0.3621, 0.9239, -0.3827, -2.428e-06, 0.4162, -7.716e-07, 0.9093, 0.3846, -0.1593, 0.9092, 0.6765, -0.2802, 0.6811, 0.5705, 2.689e-06, -0.8213, 0.7322, 2.99e-06, -0.6811, 0.6765, -0.2802, -0.6811, 1.0, -4.252e-06, -3.736e-06, 0.9239, -0.3827, -2.428e-06, 0.8612, -0.3567, -0.3621, 0.9321, -4.89e-06, 0.3621, 0.7322, -1.728e-06, 0.6811, 0.6765, -0.2802, 0.6811, 0.8612, -0.3567, -0.3621, 0.6591, -0.6591, -0.362, 0.5177, -0.5177, -0.6812, 0.8612, -0.3567, 0.3621, 0.6591, -0.6592, 0.362, 0.7071, -0.7071, 8.01e-07, 0.3846, -0.1593, 0.9092, 0.2944, -0.2944, 0.9092, 0.5177, -0.5177, 0.6812, 0.6765, -0.2802, -0.6811, 0.5177, -0.5177, -0.6812, 0.4034, -0.4034, -0.8213, 0.9239, -0.3827, -2.428e-06, 0.7071, -0.7071, 8.01e-07, 0.6591, -0.6591, -0.362, 0.6765, -0.2802, 0.6811, 0.5177, -0.5177, 0.6812, 0.6591, -0.6592, 0.362, 0.4034, -0.4034, -0.8213, 0.5177, -0.5177, -0.6812, 0.2802, -0.6765, -0.6811, 0.6591, -0.6591, -0.362, 0.7071, -0.7071, 8.01e-07, 0.3827, -0.9239, 1.181e-06, 0.6591, -0.6592, 0.362, 0.5177, -0.5177, 0.6812, 0.2802, -0.6765, 0.6811, 0.5177, -0.5177, -0.6812, 0.6591, -0.6591, -0.362, 0.3567, -0.8612, -0.3621, 0.6591, -0.6592, 0.362, 0.3567, -0.8612, 0.3621, 0.3827, -0.9239, 1.181e-06, 0.2944, -0.2944, 0.9092, 0.1593, -0.3845, 0.9093, 0.2802, -0.6765, 0.6811, 0.3827, -0.9239, 1.181e-06, 8.061e-07, -1.0, 8.212e-07, 3.759e-06, -0.9322, -0.3621, 0.2802, -0.6765, 0.6811, -1.792e-06, -0.7322, 0.6811, -3.468e-06, -0.9322, 0.3621, 0.3567, -0.8612, -0.3621, 3.759e-06, -0.9322, -0.3621, 4.759e-06, -0.7322, -0.6811, 0.3567, -0.8612, 0.3621, -3.468e-06, -0.9322, 0.3621, 8.061e-07, -1.0, 8.212e-07, 0.1593, -0.3845, 0.9093, -3.293e-06, -0.4161, 0.9093, -1.792e-06, -0.7322, 0.6811, 0.2802, -0.6765, -0.6811, 4.759e-06, -0.7322, -0.6811, -5.512e-06, -0.5705, -0.8213, 3.759e-06, -0.9322, -0.3621, -0.3567, -0.8612, -0.362, -0.2802, -0.6765, -0.6811, -3.468e-06, -0.9322, 0.3621, -0.3567, -0.8612, 0.3621, -0.3827, -0.9239, -1.864e-06, -3.293e-06, -0.4161, 0.9093, -0.1593, -0.3845, 0.9093, -0.2802, -0.6765, 0.6811, 4.759e-06, -0.7322, -0.6811, -0.2802, -0.6765, -0.6811, -0.2183, -0.5271, -0.8213, 8.061e-07, -1.0, 8.212e-07, -0.3827, -0.9239, -1.864e-06, -0.3567, -0.8612, -0.362, -3.468e-06, -0.9322, 0.3621, -1.792e-06, -0.7322, 0.6811, -0.2802, -0.6765, 0.6811, -0.3567, -0.8612, 0.3621, -0.6591, -0.6591, 0.362, -0.7071, -0.7071, 1.139e-06, -0.2802, -0.6765, 0.6811, -0.1593, -0.3845, 0.9093, -0.2944, -0.2944, 0.9092, -0.2802, -0.6765, -0.6811, -0.5177, -0.5177, -0.6812, -0.4034, -0.4034, -0.8213, -0.3827, -0.9239, -1.864e-06, -0.7071, -0.7071, 1.139e-06, -0.6592, -0.6592, -0.362, -0.3567, -0.8612, 0.3621, -0.2802, -0.6765, 0.6811, -0.5177, -0.5177, 0.6812, -0.3567, -0.8612, -0.362, -0.6592, -0.6592, -0.362, -0.5177, -0.5177, -0.6812, -0.5177, -0.5177, -0.6812, -0.6765, -0.2802, -0.6811, -0.5271, -0.2183, -0.8213, -0.6592, -0.6592, -0.362, -0.7071, -0.7071, 1.139e-06, -0.9239, -0.3827, -3.275e-07, -0.5177, -0.5177, 0.6812, -0.6764, -0.2802, 0.6811, -0.8612, -0.3567, 0.3621, -0.6592, -0.6592, -0.362, -0.8612, -0.3567, -0.3621, -0.6765, -0.2802, -0.6811, -0.6591, -0.6591, 0.362, -0.8612, -0.3567, 0.3621, -0.9239, -0.3827, -3.275e-07, -0.2944, -0.2944, 0.9092, -0.3846, -0.1593, 0.9092, -0.6764, -0.2802, 0.6811, -0.8612, -0.3567, 0.3621, -0.6764, -0.2802, 0.6811, -0.7322, 5.92e-07, 0.681, -0.8612, -0.3567, -0.3621, -0.9322, 1.868e-08, -0.362, -0.7322, -3.288e-06, -0.6811, -0.8612, -0.3567, 0.3621, -0.9322, 4.005e-06, 0.362, -1.0, -3.688e-06, -3.738e-06, -0.3846, -0.1593, 0.9092, -0.4163, 4.935e-07, 0.9092, -0.7322, 5.92e-07, 0.681, -0.6765, -0.2802, -0.6811, -0.7322, -3.288e-06, -0.6811, -0.5705, 1.383e-05, -0.8213, -0.8612, -0.3567, -0.3621, -0.9239, -0.3827, -3.275e-07, -1.0, -3.688e-06, -3.738e-06, -0.9322, 1.868e-08, -0.362, -0.8612, 0.3567, -0.3621, -0.6764, 0.2802, -0.6811, -0.9322, 4.005e-06, 0.362, -0.8612, 0.3567, 0.3621, -0.9239, 0.3827, -6.348e-07, -0.7322, 5.92e-07, 0.681, -0.4163, 4.935e-07, 0.9092, -0.3845, 0.1593, 0.9093, -0.5705, 1.383e-05, -0.8213, -0.7322, -3.288e-06, -0.6811, -0.6764, 0.2802, -0.6811, -1.0, -3.688e-06, -3.738e-06, -0.9239, 0.3827, -6.348e-07, -0.8612, 0.3567, -0.3621, -0.7322, 5.92e-07, 0.681, -0.6764, 0.2802, 0.6811, -0.8612, 0.3567, 0.3621, -0.3845, 0.1593, 0.9093, -0.2944, 0.2944, 0.9092, -0.5177, 0.5177, 0.6812, -0.6764, 0.2802, -0.6811, -0.5177, 0.5177, -0.6812, -0.4034, 0.4034, -0.8213, -0.8612, 0.3567, -0.3621, -0.9239, 0.3827, -6.348e-07, -0.7071, 0.7071, -3.574e-06, -0.6764, 0.2802, 0.6811, -0.5177, 0.5177, 0.6812, -0.6592, 0.6592, 0.362, -0.8612, 0.3567, -0.3621, -0.6591, 0.6591, -0.3621, -0.5177, 0.5177, -0.6812, -0.8612, 0.3567, 0.3621, -0.6592, 0.6592, 0.362, -0.7071, 0.7071, -3.574e-06, -0.5177, 0.5177, -0.6812, -0.2802, 0.6765, -0.6811, -0.2183, 0.5271, -0.8213, -0.7071, 0.7071, -3.574e-06, -0.3827, 0.9239, -8.363e-07, -0.3567, 0.8612, -0.3621, -0.5177, 0.5177, 0.6812, -0.2802, 0.6764, 0.6811, -0.3567, 0.8612, 0.3621, -0.5177, 0.5177, -0.6812, -0.6591, 0.6591, -0.3621, -0.3567, 0.8612, -0.3621, -0.6592, 0.6592, 0.362, -0.3567, 0.8612, 0.3621, -0.3827, 0.9239, -8.363e-07, -0.5177, 0.5177, 0.6812, -0.2944, 0.2944, 0.9092, -0.1593, 0.3845, 0.9093, -0.3567, 0.8612, -0.3621, -1.442e-05, 0.9322, -0.3621, -1.655e-06, 0.7322, -0.6811, -0.3827, 0.9239, -8.363e-07, -0.3567, 0.8612, 0.3621, -6.109e-07, 0.9322, 0.3621, -0.1593, 0.3845, 0.9093, -1.662e-07, 0.4162, 0.9093, 3.058e-06, 0.7321, 0.6812, -0.2802, 0.6765, -0.6811, -1.655e-06, 0.7322, -0.6811, 5.915e-06, 0.5705, -0.8213, -0.3827, 0.9239, -8.363e-07, 3.199e-07, 1.0, 8.287e-07, -1.442e-05, 0.9322, -0.3621, -0.2802, 0.6764, 0.6811, 3.058e-06, 0.7321, 0.6812, -6.109e-07, 0.9322, 0.3621])] * 3)])
me_mast_6_0m_metalogalva = bpy.data.meshes.new('Mast_6,0m_Metalogalva')
me_mast_6_0m_metalogalva.from_pydata([(0.0, 0.038, 6.0), (0.0, 0.068, 0.0), (-0.01454, 0.03511, 6.0), (-0.02602, 0.06282, 0.0), (-0.02687, 0.02687, 6.0), (-0.04808, 0.04808, 0.0), (-0.03511, 0.01454, 6.0), (-0.06282, 0.02602, 0.0), (-0.038, 0.0, 6.0), (-0.068, 0.0, 0.0), (-0.03511, -0.01454, 6.0), (-0.06282, -0.02602, 0.0), (-0.02687, -0.02687, 6.0), (-0.04808, -0.04808, 0.0), (-0.01454, -0.03511, 6.0), (-0.02602, -0.06282, 0.0), (0.0, -0.038, 6.0), (0.0, -0.068, 0.0), (0.01454, -0.03511, 6.0), (0.02602, -0.06282, 0.0), (0.02687, -0.02687, 6.0), (0.04808, -0.04808, 0.0), (0.03511, -0.01454, 6.0), (0.06282, -0.02602, 0.0), (0.038, 0.0, 6.0), (0.068, 0.0, 0.0), (0.03511, 0.01454, 6.0), (0.06282, 0.02602, 0.0), (0.02687, 0.02687, 6.0), (0.04808, 0.04808, 0.0), (0.01454, 0.03511, 6.0), (0.02602, 0.06282, 0.0)], [], [(1, 2, 0), (3, 4, 2), (5, 6, 4), (7, 8, 6), (9, 10, 8), (11, 12, 10), (13, 14, 12), (15, 16, 14), (17, 18, 16), (19, 20, 18), (21, 22, 20), (23, 24, 22), (25, 26, 24), (27, 28, 26), (29, 30, 28), (31, 0, 30), (1, 3, 2), (3, 5, 4), (5, 7, 6), (7, 9, 8), (9, 11, 10), (11, 13, 12), (13, 15, 14), (15, 17, 16), (17, 19, 18), (19, 21, 20), (21, 23, 22), (23, 25, 24), (25, 27, 26), (27, 29, 28), (29, 31, 30), (31, 1, 0)])
me_mast_6_0m_metalogalva.polygons.foreach_set('use_smooth', [True] * 32)
_uv = me_mast_6_0m_metalogalva.uv_layers.new(name='UVMap')
_uv.uv.foreach_set('vector', [0.0, 0.0, 0.0625, 6.0, 0.0, 6.0, 0.0625, 0.0, 0.125, 6.0, 0.0625, 6.0, 0.125, 0.0, 0.1875, 6.0, 0.125, 6.0, 0.1875, 0.0, 0.25, 6.0, 0.1875, 6.0, 0.25, 0.0, 0.3125, 6.0, 0.25, 6.0, 0.3125, 0.0, 0.375, 6.0, 0.3125, 6.0, 0.375, 0.0, 0.4375, 6.0, 0.375, 6.0, 0.4375, 0.0, 0.5, 6.0, 0.4375, 6.0, 0.5, 0.0, 0.5625, 6.0, 0.5, 6.0, 0.5625, 0.0, 0.625, 6.0, 0.5625, 6.0, 0.625, 0.0, 0.6875, 6.0, 0.625, 6.0, 0.6875, 0.0, 0.75, 6.0, 0.6875, 6.0, 0.75, 0.0, 0.8125, 6.0, 0.75, 6.0, 0.8125, 0.0, 0.875, 6.0, 0.8125, 6.0, 0.875, 0.0, 0.9375, 6.0, 0.875, 6.0, 0.9375, 0.0, 1.0, 6.0, 0.9375, 6.0, 0.0, 0.0, 0.0625, 0.0, 0.0625, 6.0, 0.0625, 0.0, 0.125, 0.0, 0.125, 6.0, 0.125, 0.0, 0.1875, 0.0, 0.1875, 6.0, 0.1875, 0.0, 0.25, 0.0, 0.25, 6.0, 0.25, 0.0, 0.3125, 0.0, 0.3125, 6.0, 0.3125, 0.0, 0.375, 0.0, 0.375, 6.0, 0.375, 0.0, 0.4375, 0.0, 0.4375, 6.0, 0.4375, 0.0, 0.5, 0.0, 0.5, 6.0, 0.5, 0.0, 0.5625, 0.0, 0.5625, 6.0, 0.5625, 0.0, 0.625, 0.0, 0.625, 6.0, 0.625, 0.0, 0.6875, 0.0, 0.6875, 6.0, 0.6875, 0.0, 0.75, 0.0, 0.75, 6.0, 0.75, 0.0, 0.8125, 0.0, 0.8125, 6.0, 0.8125, 0.0, 0.875, 0.0, 0.875, 6.0, 0.875, 0.0, 0.9375, 0.0, 0.9375, 6.0, 0.9375, 0.0, 1.0, 0.0, 1.0, 6.0])
me_mast_6_0m_metalogalva.materials.append(mat_dunkelgrau_016)
me_mast_6_0m_metalogalva.update()
me_mast_6_0m_metalogalva.normals_split_custom_set([tuple(v) for v in zip(*[iter([1.742e-06, 1.0, 0.005, -0.3827, 0.9239, 0.005, -7.153e-07, 1.0, 0.005, -0.3827, 0.9239, 0.005, -0.7071, 0.7071, 0.005, -0.3827, 0.9239, 0.005, -0.7071, 0.7071, 0.005, -0.9239, 0.3827, 0.005, -0.7071, 0.7071, 0.005, -0.9239, 0.3827, 0.005, -1.0, -9.86e-07, 0.005, -0.9239, 0.3827, 0.005, -1.0, 1.887e-06, 0.005, -0.9239, -0.3827, 0.005, -1.0, -9.86e-07, 0.005, -0.9239, -0.3827, 0.005, -0.7071, -0.7071, 0.005, -0.9239, -0.3827, 0.005, -0.7071, -0.7071, 0.005, -0.3827, -0.9239, 0.005, -0.7071, -0.7071, 0.005, -0.3827, -0.9239, 0.005, 7.153e-07, -1.0, 0.005, -0.3827, -0.9239, 0.005, -1.742e-06, -1.0, 0.005, 0.3827, -0.9239, 0.005, 7.153e-07, -1.0, 0.005, 0.3827, -0.9239, 0.005, 0.7071, -0.7071, 0.005, 0.3827, -0.9239, 0.005, 0.7071, -0.7071, 0.005, 0.9239, -0.3827, 0.005, 0.7071, -0.7071, 0.005, 0.9239, -0.3827, 0.005, 1.0, 9.86e-07, 0.005, 0.9239, -0.3827, 0.005, 1.0, -1.887e-06, 0.005, 0.9239, 0.3827, 0.005, 1.0, 9.86e-07, 0.005, 0.9239, 0.3827, 0.005, 0.7071, 0.7071, 0.005, 0.9239, 0.3827, 0.005, 0.7071, 0.7071, 0.005, 0.3827, 0.9239, 0.005, 0.7071, 0.7071, 0.005, 0.3827, 0.9239, 0.005, -7.153e-07, 1.0, 0.005, 0.3827, 0.9239, 0.005, 1.742e-06, 1.0, 0.005, -0.3827, 0.9239, 0.005, -0.3827, 0.9239, 0.005, -0.3827, 0.9239, 0.005, -0.7071, 0.7071, 0.005, -0.7071, 0.7071, 0.005, -0.7071, 0.7071, 0.005, -0.9239, 0.3827, 0.005, -0.9239, 0.3827, 0.005, -0.9239, 0.3827, 0.005, -1.0, 1.887e-06, 0.005, -1.0, -9.86e-07, 0.005, -1.0, 1.887e-06, 0.005, -0.9239, -0.3827, 0.005, -0.9239, -0.3827, 0.005, -0.9239, -0.3827, 0.005, -0.7071, -0.7071, 0.005, -0.7071, -0.7071, 0.005, -0.7071, -0.7071, 0.005, -0.3827, -0.9239, 0.005, -0.3827, -0.9239, 0.005, -0.3827, -0.9239, 0.005, -1.742e-06, -1.0, 0.005, 7.153e-07, -1.0, 0.005, -1.742e-06, -1.0, 0.005, 0.3827, -0.9239, 0.005, 0.3827, -0.9239, 0.005, 0.3827, -0.9239, 0.005, 0.7071, -0.7071, 0.005, 0.7071, -0.7071, 0.005, 0.7071, -0.7071, 0.005, 0.9239, -0.3827, 0.005, 0.9239, -0.3827, 0.005, 0.9239, -0.3827, 0.005, 1.0, -1.887e-06, 0.005, 1.0, 9.86e-07, 0.005, 1.0, -1.887e-06, 0.005, 0.9239, 0.3827, 0.005, 0.9239, 0.3827, 0.005, 0.9239, 0.3827, 0.005, 0.7071, 0.7071, 0.005, 0.7071, 0.7071, 0.005, 0.7071, 0.7071, 0.005, 0.3827, 0.9239, 0.005, 0.3827, 0.9239, 0.005, 0.3827, 0.9239, 0.005, 1.742e-06, 1.0, 0.005, -7.153e-07, 1.0, 0.005])] * 3)])

# ---- objects
ob_camera = bpy.data.objects.new('Camera', cam_camera)
ob_gro_e_mastkugel = bpy.data.objects.new('große_Mastkugel', me_gro_e_mastkugel)
ob_mast_6_0m_metalogalva = bpy.data.objects.new('Mast_6,0m_Metalogalva', me_mast_6_0m_metalogalva)

# ---- transforms, parenting, visibility, modifiers, constraints
ob_camera.location = (12.0, -12.0, 0.0)
ob_camera.rotation_euler = (1.745, 0.0, 0.7854)
ob_gro_e_mastkugel.location = (0.0, 0.0, 0.0)
ob_mast_6_0m_metalogalva.location = (0.0, 0.0, 0.0)

# ---- collection membership
col_collection.objects.link(ob_camera)
col_collection.objects.link(ob_gro_e_mastkugel)
col_collection.objects.link(ob_mast_6_0m_metalogalva)

# ---- scene / render settings (as saved in the file)
scene.camera = ob_camera
scene.frame_start = 1; scene.frame_end = 250; scene.frame_set(1)
scene.render.engine = 'CYCLES'
scene.render.resolution_x = 100
scene.render.resolution_y = 500
scene.cycles.sampling_pattern = 'TABULATED_SOBOL'
scene.cycles.use_light_tree = False
scene.view_settings.view_transform = 'Filmic'
bpy.context.view_layer.update()

# ---- added for rendering (the .blend has no usable light): sun
light_auto_sun = bpy.data.lights.new('AutoSun', 'SUN')
light_auto_sun.energy = 3.0
light_auto_sun.angle = 0.0523599
ob_auto_sun = bpy.data.objects.new('AutoSun', light_auto_sun)
scene.collection.objects.link(ob_auto_sun)
ob_auto_sun.rotation_euler = (0.872665, 0.174533, 0.523599)
bpy.context.view_layer.update()
